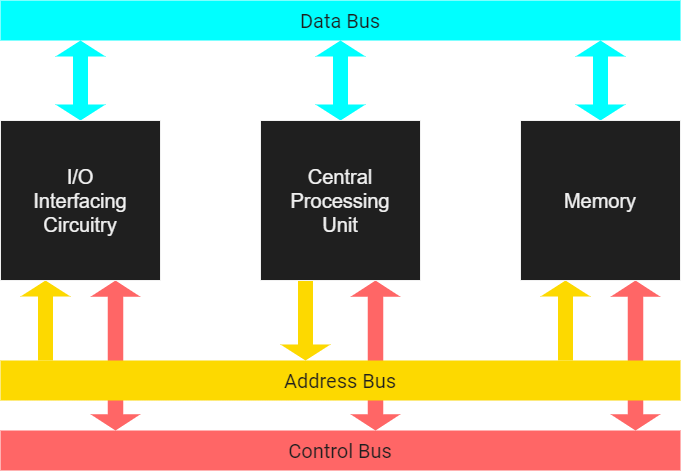

The diagram above was exported from draw.io. Its source (the exported page's mxGraphModel, read from the mxfile embedded in the PNG):
<mxGraphModel dx="1953" dy="1422" grid="1" gridSize="10" guides="1" tooltips="1" connect="1" arrows="1" fold="1" page="1" pageScale="1" pageWidth="1169" pageHeight="827" math="0" shadow="0">
  <root>
    <mxCell id="0" />
    <mxCell id="1" parent="0" />
    <mxCell id="21" value="" style="shape=doubleArrow;direction=south;whiteSpace=wrap;html=1;fontSize=20;fontColor=#F1F1F1;strokeColor=none;fillColor=#FF6666;arrowWidth=0.31199999999999817;arrowSize=0.10888888888888915;" vertex="1" parent="1">
      <mxGeometry x="810" y="560" width="50" height="150" as="geometry" />
    </mxCell>
    <mxCell id="20" value="" style="shape=doubleArrow;direction=south;whiteSpace=wrap;html=1;fontSize=20;fontColor=#F1F1F1;strokeColor=none;fillColor=#FF6666;arrowWidth=0.31199999999999817;arrowSize=0.10888888888888915;" vertex="1" parent="1">
      <mxGeometry x="290" y="560" width="50" height="150" as="geometry" />
    </mxCell>
    <mxCell id="19" value="" style="shape=doubleArrow;direction=south;whiteSpace=wrap;html=1;fontSize=20;fontColor=#F1F1F1;strokeColor=none;fillColor=#FF6666;arrowWidth=0.31199999999999817;arrowSize=0.10888888888888915;" vertex="1" parent="1">
      <mxGeometry x="550" y="560" width="50" height="150" as="geometry" />
    </mxCell>
    <mxCell id="2" value="&lt;font face=&quot;Roboto&quot; data-font-src=&quot;https://fonts.googleapis.com/css?family=Roboto&quot; style=&quot;font-size: 20px&quot;&gt;Address&amp;nbsp;Bus&lt;/font&gt;" style="rounded=0;whiteSpace=wrap;html=1;strokeColor=none;fillColor=#fdd900;fontColor=#1F1F1F;" vertex="1" parent="1">
      <mxGeometry x="200" y="640" width="680" height="40" as="geometry" />
    </mxCell>
    <mxCell id="3" value="&lt;font face=&quot;Roboto&quot; data-font-src=&quot;https://fonts.googleapis.com/css?family=Roboto&quot; style=&quot;font-size: 20px&quot;&gt;Control Bus&lt;/font&gt;" style="rounded=0;whiteSpace=wrap;html=1;strokeColor=none;fillColor=#FF6666;fontColor=#1F1F1F;" vertex="1" parent="1">
      <mxGeometry x="200" y="710" width="680" height="40" as="geometry" />
    </mxCell>
    <mxCell id="4" value="&lt;font face=&quot;Roboto&quot; data-font-src=&quot;https://fonts.googleapis.com/css?family=Roboto&quot; style=&quot;font-size: 20px&quot;&gt;Data Bus&lt;/font&gt;" style="rounded=0;whiteSpace=wrap;html=1;strokeColor=none;fillColor=#00FFFF;fontColor=#1F1F1F;" vertex="1" parent="1">
      <mxGeometry x="200" y="280" width="680" height="40" as="geometry" />
    </mxCell>
    <mxCell id="9" value="" style="shape=doubleArrow;direction=south;whiteSpace=wrap;html=1;fontSize=20;fontColor=#F1F1F1;strokeColor=none;fillColor=#00FFFF;" vertex="1" parent="1">
      <mxGeometry x="255" y="320" width="50" height="80" as="geometry" />
    </mxCell>
    <mxCell id="10" value="" style="shape=doubleArrow;direction=south;whiteSpace=wrap;html=1;fontSize=20;fontColor=#F1F1F1;strokeColor=none;fillColor=#00FFFF;" vertex="1" parent="1">
      <mxGeometry x="515" y="320" width="50" height="80" as="geometry" />
    </mxCell>
    <mxCell id="11" value="" style="shape=doubleArrow;direction=south;whiteSpace=wrap;html=1;fontSize=20;fontColor=#F1F1F1;strokeColor=none;fillColor=#00FFFF;" vertex="1" parent="1">
      <mxGeometry x="775" y="320" width="50" height="80" as="geometry" />
    </mxCell>
    <mxCell id="14" value="" style="shape=singleArrow;direction=north;whiteSpace=wrap;html=1;fontSize=20;fontColor=#F1F1F1;strokeColor=none;fillColor=#FDD900;" vertex="1" parent="1">
      <mxGeometry x="740" y="560" width="50" height="80" as="geometry" />
    </mxCell>
    <mxCell id="16" value="" style="shape=singleArrow;direction=north;whiteSpace=wrap;html=1;fontSize=20;fontColor=#F1F1F1;strokeColor=none;fillColor=#FDD900;" vertex="1" parent="1">
      <mxGeometry x="220" y="560" width="50" height="80" as="geometry" />
    </mxCell>
    <mxCell id="17" value="" style="shape=singleArrow;direction=south;whiteSpace=wrap;html=1;fontSize=20;fontColor=#F1F1F1;strokeColor=none;fillColor=#FDD900;" vertex="1" parent="1">
      <mxGeometry x="480" y="560" width="50" height="80" as="geometry" />
    </mxCell>
    <mxCell id="7" value="Memory" style="rounded=0;whiteSpace=wrap;html=1;fontSize=20;fontColor=#F1F1F1;strokeColor=#F1F1F1;fillColor=#1F1F1F;" vertex="1" parent="1">
      <mxGeometry x="720" y="400" width="160" height="160" as="geometry" />
    </mxCell>
    <mxCell id="5" value="Central Processing&lt;br&gt;Unit" style="rounded=0;whiteSpace=wrap;html=1;fontSize=20;fontColor=#F1F1F1;strokeColor=#F1F1F1;fillColor=#1F1F1F;" vertex="1" parent="1">
      <mxGeometry x="460" y="400" width="160" height="160" as="geometry" />
    </mxCell>
    <mxCell id="6" value="I/O&lt;br&gt;Interfacing&lt;br&gt;Circuitry" style="rounded=0;whiteSpace=wrap;html=1;fontSize=20;fontColor=#F1F1F1;strokeColor=#F1F1F1;fillColor=#1F1F1F;" vertex="1" parent="1">
      <mxGeometry x="200" y="400" width="160" height="160" as="geometry" />
    </mxCell>
  </root>
</mxGraphModel>